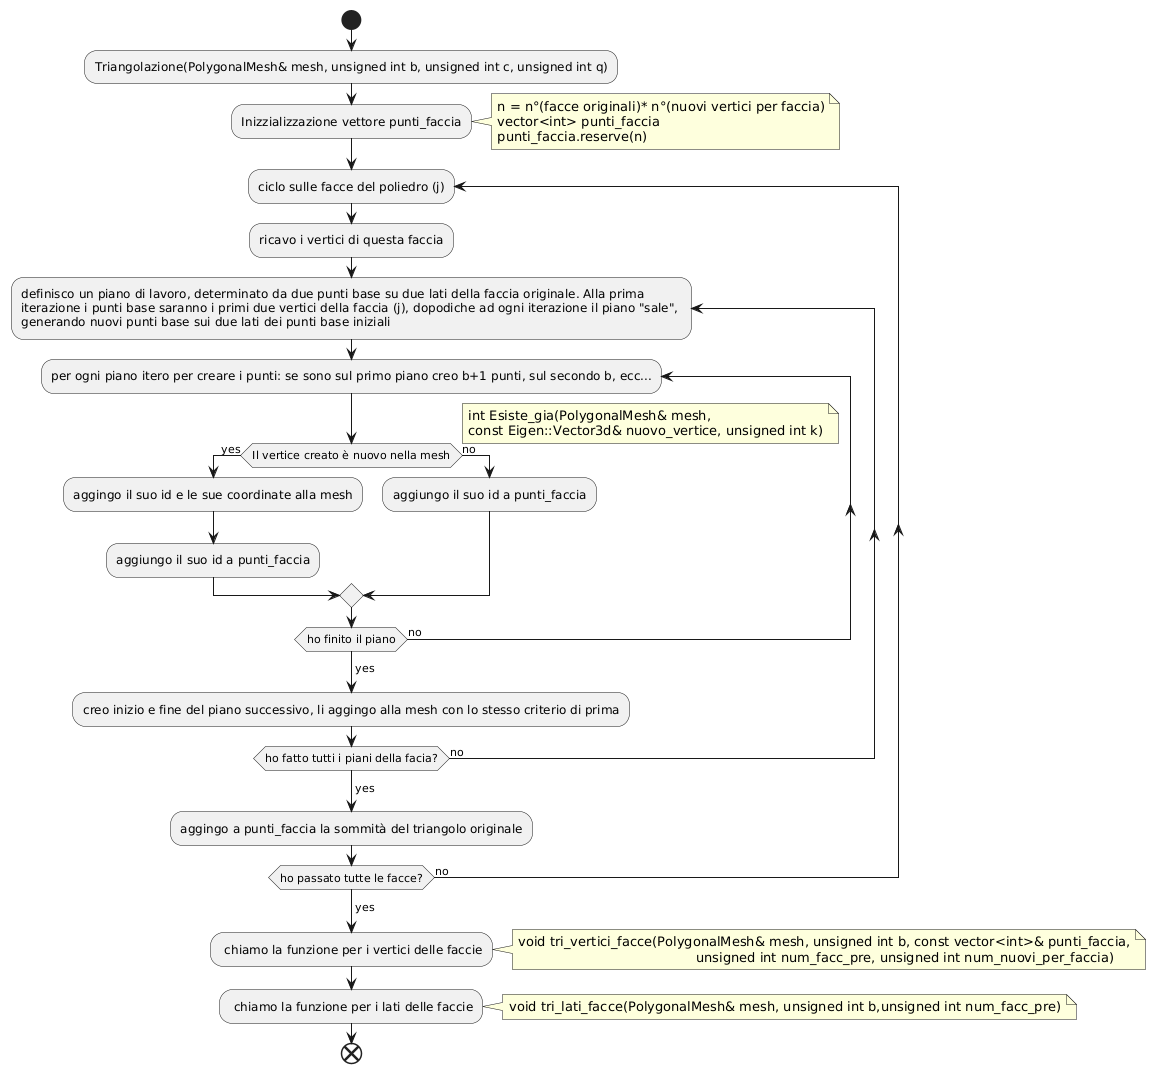

The diagram above was rendered by PlantUML. Its source (embedded in the PNG):
@startuml
start
:Triangolazione(PolygonalMesh& mesh, unsigned int b, unsigned int c, unsigned int q);
:Inizzializzazione vettore punti_faccia;
 note right
n = n°(facce originali)* n°(nuovi vertici per faccia)
vector<int> punti_faccia
punti_faccia.reserve(n)
   end note

  repeat:ciclo sulle facce del poliedro (j);
  :ricavo i vertici di questa faccia;

  repeat :definisco un piano di lavoro, determinato da due punti base su due lati della faccia originale. Alla prima \niterazione i punti base saranno i primi due vertici della faccia (j), dopodiche ad ogni iterazione il piano "sale", \ngenerando nuovi punti base sui due lati dei punti base iniziali;
 repeat :per ogni piano itero per creare i punti: se sono sul primo piano creo b+1 punti, sul secondo b, ecc...;

if (Il vertice creato è nuovo nella mesh) then (yes)
note right
int Esiste_gia(PolygonalMesh& mesh,
const Eigen::Vector3d& nuovo_vertice, unsigned int k)
   end note
  :aggingo il suo id e le sue coordinate alla mesh;
  :aggiungo il suo id a punti_faccia;
else (no)
  :aggiungo il suo id a punti_faccia;
endif

repeat while (ho finito il piano) is (no)
->yes;
:creo inizio e fine del piano successivo, li aggingo alla mesh con lo stesso criterio di prima;
repeat while (ho fatto tutti i piani della facia?) is (no)
->yes;
:aggingo a punti_faccia la sommità del triangolo originale;


repeat while (ho passato tutte le facce?) is (no)
->yes;
: chiamo la funzione per i vertici delle faccie;
note right
void tri_vertici_facce(PolygonalMesh& mesh, unsigned int b, const vector<int>& punti_faccia,
					   unsigned int num_facc_pre, unsigned int num_nuovi_per_faccia)
end note
: chiamo la funzione per i lati delle faccie;
note right
void tri_lati_facce(PolygonalMesh& mesh, unsigned int b,unsigned int num_facc_pre)
end note
end
@enduml